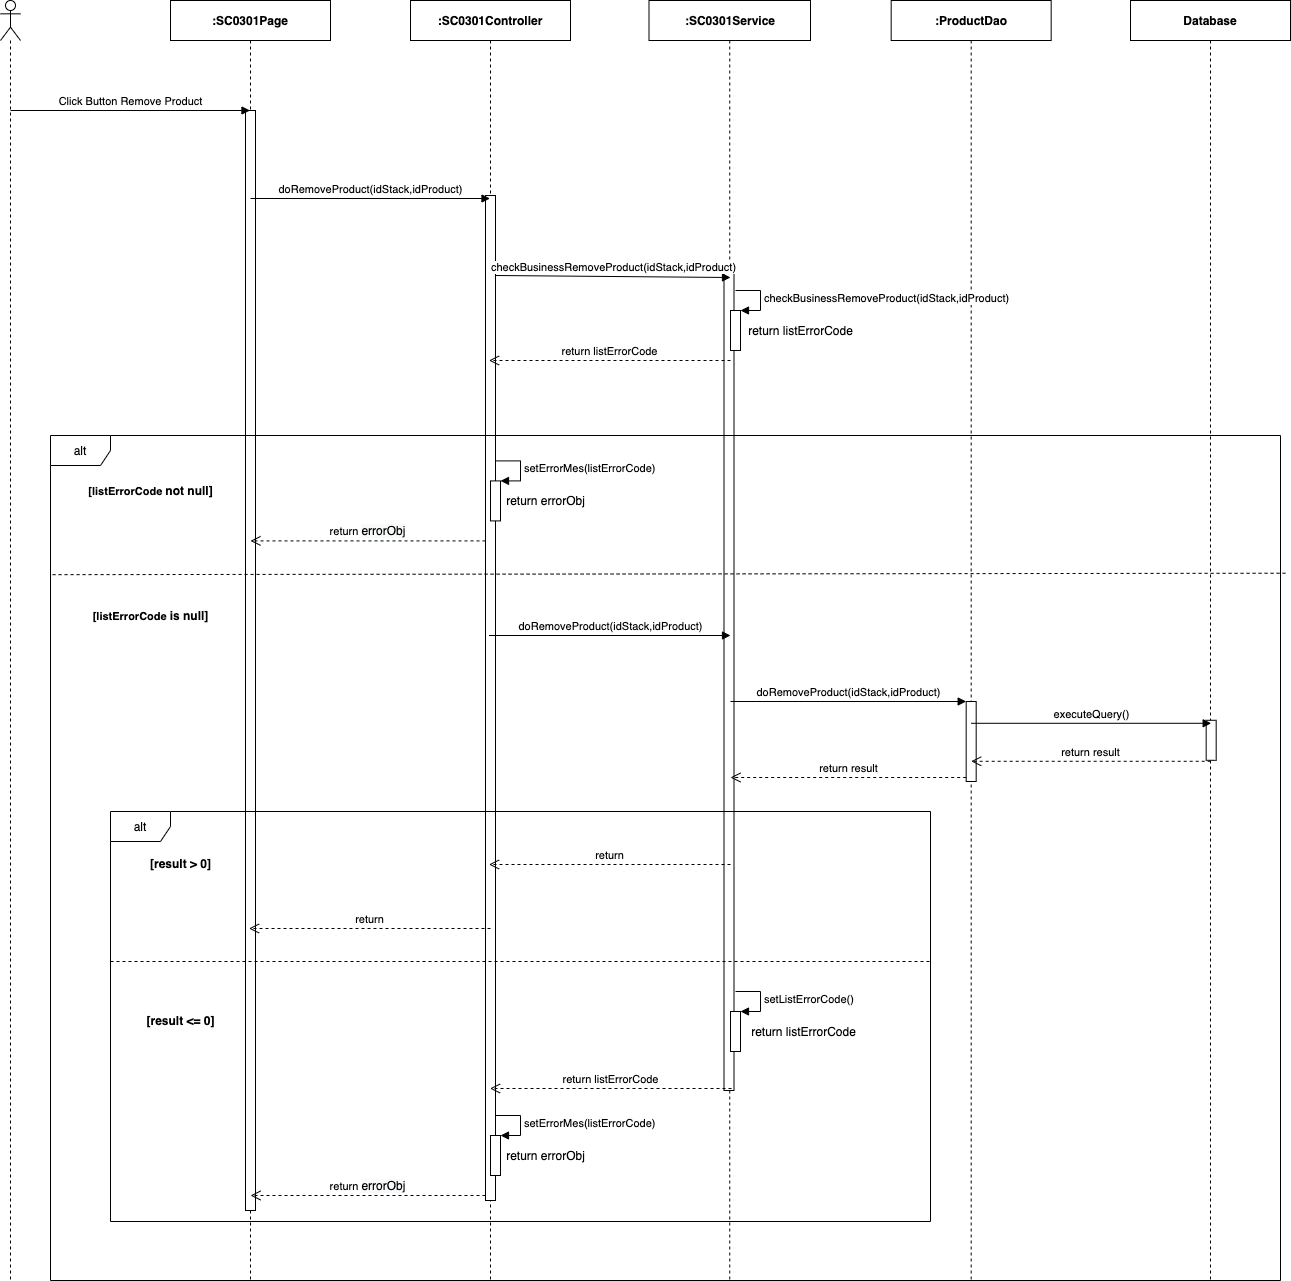

The diagram above was exported from draw.io. Its source (the exported page's mxGraphModel, read from the mxfile embedded in the PNG):
<mxGraphModel dx="1346" dy="748" grid="1" gridSize="10" guides="1" tooltips="1" connect="1" arrows="1" fold="1" page="1" pageScale="1" pageWidth="850" pageHeight="1100" math="0" shadow="0">
  <root>
    <mxCell id="efr9kY0L3qVOQwJsgQdq-0" />
    <mxCell id="efr9kY0L3qVOQwJsgQdq-1" parent="efr9kY0L3qVOQwJsgQdq-0" />
    <mxCell id="aiW7y2qFuX8neyT_G-yD-0" value="" style="shape=umlLifeline;participant=umlActor;perimeter=lifelinePerimeter;whiteSpace=wrap;html=1;container=1;collapsible=0;recursiveResize=0;verticalAlign=top;spacingTop=36;outlineConnect=0;" parent="efr9kY0L3qVOQwJsgQdq-1" vertex="1">
      <mxGeometry x="310" y="80" width="20" height="1280" as="geometry" />
    </mxCell>
    <mxCell id="aiW7y2qFuX8neyT_G-yD-1" value="&lt;b&gt;:SC0301Page&lt;/b&gt;" style="shape=umlLifeline;perimeter=lifelinePerimeter;whiteSpace=wrap;html=1;container=1;collapsible=0;recursiveResize=0;outlineConnect=0;" parent="efr9kY0L3qVOQwJsgQdq-1" vertex="1">
      <mxGeometry x="480" y="80" width="160" height="1280" as="geometry" />
    </mxCell>
    <mxCell id="aiW7y2qFuX8neyT_G-yD-2" value="" style="html=1;points=[];perimeter=orthogonalPerimeter;" parent="aiW7y2qFuX8neyT_G-yD-1" vertex="1">
      <mxGeometry x="75" y="110" width="10" height="1100" as="geometry" />
    </mxCell>
    <mxCell id="aiW7y2qFuX8neyT_G-yD-3" value="&lt;b&gt;:ProductDao&lt;/b&gt;" style="shape=umlLifeline;perimeter=lifelinePerimeter;whiteSpace=wrap;html=1;container=1;collapsible=0;recursiveResize=0;outlineConnect=0;" parent="efr9kY0L3qVOQwJsgQdq-1" vertex="1">
      <mxGeometry x="1200.68" y="80" width="160" height="1280" as="geometry" />
    </mxCell>
    <mxCell id="aiW7y2qFuX8neyT_G-yD-4" value="&lt;b&gt;:&lt;/b&gt;&lt;b&gt;SC0301&lt;/b&gt;&lt;b&gt;Service&lt;/b&gt;" style="shape=umlLifeline;perimeter=lifelinePerimeter;whiteSpace=wrap;html=1;container=1;collapsible=0;recursiveResize=0;outlineConnect=0;" parent="efr9kY0L3qVOQwJsgQdq-1" vertex="1">
      <mxGeometry x="958.5" y="80" width="161.5" height="1280" as="geometry" />
    </mxCell>
    <mxCell id="aiW7y2qFuX8neyT_G-yD-5" value="" style="html=1;points=[];perimeter=orthogonalPerimeter;" parent="aiW7y2qFuX8neyT_G-yD-4" vertex="1">
      <mxGeometry x="75" y="270" width="10" height="820" as="geometry" />
    </mxCell>
    <mxCell id="aiW7y2qFuX8neyT_G-yD-6" value="&lt;b&gt;:SC0301Controller&lt;/b&gt;" style="shape=umlLifeline;perimeter=lifelinePerimeter;whiteSpace=wrap;html=1;container=1;collapsible=0;recursiveResize=0;outlineConnect=0;" parent="efr9kY0L3qVOQwJsgQdq-1" vertex="1">
      <mxGeometry x="720" y="80" width="160" height="1280" as="geometry" />
    </mxCell>
    <mxCell id="aiW7y2qFuX8neyT_G-yD-7" value="" style="html=1;points=[];perimeter=orthogonalPerimeter;" parent="aiW7y2qFuX8neyT_G-yD-6" vertex="1">
      <mxGeometry x="75" y="195" width="10" height="1005" as="geometry" />
    </mxCell>
    <mxCell id="aiW7y2qFuX8neyT_G-yD-8" value="Click Button Remove Product" style="html=1;verticalAlign=bottom;endArrow=block;" parent="efr9kY0L3qVOQwJsgQdq-1" target="aiW7y2qFuX8neyT_G-yD-1" edge="1">
      <mxGeometry width="80" relative="1" as="geometry">
        <mxPoint x="320" y="190" as="sourcePoint" />
        <mxPoint x="400" y="190" as="targetPoint" />
      </mxGeometry>
    </mxCell>
    <mxCell id="aiW7y2qFuX8neyT_G-yD-9" value="doRemoveProduct(idStack,idProduct)" style="html=1;verticalAlign=bottom;endArrow=block;" parent="efr9kY0L3qVOQwJsgQdq-1" edge="1">
      <mxGeometry width="80" relative="1" as="geometry">
        <mxPoint x="560" y="278" as="sourcePoint" />
        <mxPoint x="799.5" y="278" as="targetPoint" />
      </mxGeometry>
    </mxCell>
    <mxCell id="aiW7y2qFuX8neyT_G-yD-10" value="checkBusinessRemoveProduct(idStack,idProduct)" style="html=1;verticalAlign=bottom;endArrow=block;" parent="efr9kY0L3qVOQwJsgQdq-1" edge="1">
      <mxGeometry relative="1" as="geometry">
        <mxPoint x="805" y="354.9999999999998" as="sourcePoint" />
        <mxPoint x="1040" y="357" as="targetPoint" />
      </mxGeometry>
    </mxCell>
    <mxCell id="aiW7y2qFuX8neyT_G-yD-11" value="return listErrorCode" style="html=1;verticalAlign=bottom;endArrow=open;dashed=1;endSize=8;" parent="efr9kY0L3qVOQwJsgQdq-1" edge="1">
      <mxGeometry relative="1" as="geometry">
        <mxPoint x="798.5" y="439.9999999999998" as="targetPoint" />
        <mxPoint x="1040" y="440" as="sourcePoint" />
      </mxGeometry>
    </mxCell>
    <mxCell id="aiW7y2qFuX8neyT_G-yD-17" value="doRemoveProduct(idStack,idProduct)" style="html=1;verticalAlign=bottom;endArrow=block;" parent="efr9kY0L3qVOQwJsgQdq-1" edge="1">
      <mxGeometry relative="1" as="geometry">
        <mxPoint x="798.5" y="715" as="sourcePoint" />
        <mxPoint x="1040" y="715" as="targetPoint" />
      </mxGeometry>
    </mxCell>
    <mxCell id="aiW7y2qFuX8neyT_G-yD-19" value="" style="html=1;points=[];perimeter=orthogonalPerimeter;" parent="efr9kY0L3qVOQwJsgQdq-1" vertex="1">
      <mxGeometry x="1040" y="390" width="10" height="40" as="geometry" />
    </mxCell>
    <mxCell id="aiW7y2qFuX8neyT_G-yD-20" value="&lt;span style=&quot;text-align: center&quot;&gt;checkBusinessRemove&lt;/span&gt;&lt;span style=&quot;text-align: center&quot;&gt;Product(idStack,idProduct&lt;/span&gt;&lt;span style=&quot;text-align: center&quot;&gt;)&lt;/span&gt;" style="edgeStyle=orthogonalEdgeStyle;html=1;align=left;spacingLeft=2;endArrow=block;rounded=0;entryX=1;entryY=0;" parent="efr9kY0L3qVOQwJsgQdq-1" target="aiW7y2qFuX8neyT_G-yD-19" edge="1">
      <mxGeometry relative="1" as="geometry">
        <mxPoint x="1045" y="369.9999999999998" as="sourcePoint" />
        <Array as="points">
          <mxPoint x="1070" y="370" />
        </Array>
      </mxGeometry>
    </mxCell>
    <mxCell id="aiW7y2qFuX8neyT_G-yD-21" value="return listErrorCode" style="text;html=1;align=center;verticalAlign=middle;resizable=0;points=[];autosize=1;" parent="efr9kY0L3qVOQwJsgQdq-1" vertex="1">
      <mxGeometry x="1050" y="400" width="120" height="20" as="geometry" />
    </mxCell>
    <mxCell id="aiW7y2qFuX8neyT_G-yD-22" value="" style="html=1;points=[];perimeter=orthogonalPerimeter;" parent="efr9kY0L3qVOQwJsgQdq-1" vertex="1">
      <mxGeometry x="1275.68" y="781" width="10" height="80" as="geometry" />
    </mxCell>
    <mxCell id="aiW7y2qFuX8neyT_G-yD-23" value="doRemoveProduct(idStack,idProduct)" style="html=1;verticalAlign=bottom;endArrow=block;entryX=0;entryY=0;" parent="efr9kY0L3qVOQwJsgQdq-1" target="aiW7y2qFuX8neyT_G-yD-22" edge="1">
      <mxGeometry relative="1" as="geometry">
        <mxPoint x="1040.0035294117652" y="781" as="sourcePoint" />
      </mxGeometry>
    </mxCell>
    <mxCell id="aiW7y2qFuX8neyT_G-yD-24" value="return result" style="html=1;verticalAlign=bottom;endArrow=open;dashed=1;endSize=8;exitX=0;exitY=0.95;" parent="efr9kY0L3qVOQwJsgQdq-1" source="aiW7y2qFuX8neyT_G-yD-22" edge="1">
      <mxGeometry relative="1" as="geometry">
        <mxPoint x="1040.0035294117652" y="857" as="targetPoint" />
      </mxGeometry>
    </mxCell>
    <mxCell id="g1cOWwKt2MM6gc_QFWoy-0" value="&lt;b&gt;Database&lt;/b&gt;" style="shape=umlLifeline;perimeter=lifelinePerimeter;whiteSpace=wrap;html=1;container=1;collapsible=0;recursiveResize=0;outlineConnect=0;" parent="efr9kY0L3qVOQwJsgQdq-1" vertex="1">
      <mxGeometry x="1440" y="80" width="160" height="1280" as="geometry" />
    </mxCell>
    <mxCell id="g1cOWwKt2MM6gc_QFWoy-1" value="" style="html=1;points=[];perimeter=orthogonalPerimeter;" parent="g1cOWwKt2MM6gc_QFWoy-0" vertex="1">
      <mxGeometry x="75.68" y="719.79" width="10" height="40" as="geometry" />
    </mxCell>
    <mxCell id="g1cOWwKt2MM6gc_QFWoy-2" value="executeQuery()" style="html=1;verticalAlign=bottom;endArrow=block;" parent="efr9kY0L3qVOQwJsgQdq-1" edge="1">
      <mxGeometry relative="1" as="geometry">
        <mxPoint x="1280.6799999999998" y="802.79" as="sourcePoint" />
        <mxPoint x="1520.6799999999998" y="802.79" as="targetPoint" />
      </mxGeometry>
    </mxCell>
    <mxCell id="g1cOWwKt2MM6gc_QFWoy-3" value="return result" style="html=1;verticalAlign=bottom;endArrow=open;dashed=1;endSize=8;" parent="efr9kY0L3qVOQwJsgQdq-1" edge="1">
      <mxGeometry relative="1" as="geometry">
        <mxPoint x="1280.6799999999998" y="840.7899999999997" as="targetPoint" />
        <mxPoint x="1520.1800000000003" y="840.7899999999997" as="sourcePoint" />
      </mxGeometry>
    </mxCell>
    <mxCell id="g1cOWwKt2MM6gc_QFWoy-4" value="alt" style="shape=umlFrame;whiteSpace=wrap;html=1;" parent="efr9kY0L3qVOQwJsgQdq-1" vertex="1">
      <mxGeometry x="360" y="515" width="1230" height="845" as="geometry" />
    </mxCell>
    <mxCell id="g1cOWwKt2MM6gc_QFWoy-5" value="&lt;b&gt;&lt;span style=&quot;font-size: 11px ; background-color: rgb(255 , 255 , 255)&quot;&gt;[listErrorCode&amp;nbsp;&lt;/span&gt;not null]&lt;/b&gt;" style="text;html=1;align=center;verticalAlign=middle;resizable=0;points=[];autosize=1;" parent="efr9kY0L3qVOQwJsgQdq-1" vertex="1">
      <mxGeometry x="390" y="560.4100000000001" width="140" height="20" as="geometry" />
    </mxCell>
    <mxCell id="g1cOWwKt2MM6gc_QFWoy-6" value="" style="html=1;points=[];perimeter=orthogonalPerimeter;" parent="efr9kY0L3qVOQwJsgQdq-1" vertex="1">
      <mxGeometry x="800" y="560.4100000000001" width="10" height="40" as="geometry" />
    </mxCell>
    <mxCell id="g1cOWwKt2MM6gc_QFWoy-7" value="setErrorMes(listErrorCode)" style="edgeStyle=orthogonalEdgeStyle;html=1;align=left;spacingLeft=2;endArrow=block;rounded=0;entryX=1;entryY=0;" parent="efr9kY0L3qVOQwJsgQdq-1" target="g1cOWwKt2MM6gc_QFWoy-6" edge="1">
      <mxGeometry relative="1" as="geometry">
        <mxPoint x="805" y="540.4100000000001" as="sourcePoint" />
        <Array as="points">
          <mxPoint x="830" y="540.4100000000001" />
        </Array>
      </mxGeometry>
    </mxCell>
    <mxCell id="g1cOWwKt2MM6gc_QFWoy-8" value="return&amp;nbsp;&lt;span style=&quot;font-size: 12px ; background-color: rgb(248 , 249 , 250)&quot;&gt;errorObj&lt;/span&gt;" style="html=1;verticalAlign=bottom;endArrow=open;dashed=1;endSize=8;" parent="efr9kY0L3qVOQwJsgQdq-1" edge="1">
      <mxGeometry relative="1" as="geometry">
        <mxPoint x="795" y="620.4100000000001" as="sourcePoint" />
        <mxPoint x="560" y="620.4100000000001" as="targetPoint" />
      </mxGeometry>
    </mxCell>
    <mxCell id="g1cOWwKt2MM6gc_QFWoy-9" value="return errorObj" style="text;html=1;align=center;verticalAlign=middle;resizable=0;points=[];autosize=1;" parent="efr9kY0L3qVOQwJsgQdq-1" vertex="1">
      <mxGeometry x="810" y="570.41" width="90" height="20" as="geometry" />
    </mxCell>
    <mxCell id="g1cOWwKt2MM6gc_QFWoy-10" value="" style="endArrow=none;dashed=1;html=1;exitX=0.002;exitY=0.144;exitDx=0;exitDy=0;exitPerimeter=0;entryX=1.004;entryY=0.163;entryDx=0;entryDy=0;entryPerimeter=0;" parent="efr9kY0L3qVOQwJsgQdq-1" target="g1cOWwKt2MM6gc_QFWoy-4" edge="1">
      <mxGeometry width="50" height="50" relative="1" as="geometry">
        <mxPoint x="362.0800000000004" y="654.1599999999999" as="sourcePoint" />
        <mxPoint x="1402.0800000000004" y="655.05" as="targetPoint" />
      </mxGeometry>
    </mxCell>
    <mxCell id="g1cOWwKt2MM6gc_QFWoy-11" value="&lt;b&gt;&lt;span style=&quot;font-size: 11px ; background-color: rgb(255 , 255 , 255)&quot;&gt;[listErrorCode&amp;nbsp;&lt;/span&gt;is null]&lt;/b&gt;" style="text;html=1;align=center;verticalAlign=middle;resizable=0;points=[];autosize=1;" parent="efr9kY0L3qVOQwJsgQdq-1" vertex="1">
      <mxGeometry x="395" y="685" width="130" height="20" as="geometry" />
    </mxCell>
    <mxCell id="g1cOWwKt2MM6gc_QFWoy-12" value="alt" style="shape=umlFrame;whiteSpace=wrap;html=1;" parent="efr9kY0L3qVOQwJsgQdq-1" vertex="1">
      <mxGeometry x="420" y="891" width="820" height="410" as="geometry" />
    </mxCell>
    <mxCell id="g1cOWwKt2MM6gc_QFWoy-13" value="" style="html=1;points=[];perimeter=orthogonalPerimeter;" parent="efr9kY0L3qVOQwJsgQdq-1" vertex="1">
      <mxGeometry x="1040" y="1091" width="10" height="40" as="geometry" />
    </mxCell>
    <mxCell id="g1cOWwKt2MM6gc_QFWoy-14" value="setListErrorCode()" style="edgeStyle=orthogonalEdgeStyle;html=1;align=left;spacingLeft=2;endArrow=block;rounded=0;entryX=1;entryY=0;" parent="efr9kY0L3qVOQwJsgQdq-1" target="g1cOWwKt2MM6gc_QFWoy-13" edge="1">
      <mxGeometry relative="1" as="geometry">
        <mxPoint x="1045" y="1071" as="sourcePoint" />
        <Array as="points">
          <mxPoint x="1070" y="1071" />
        </Array>
      </mxGeometry>
    </mxCell>
    <mxCell id="g1cOWwKt2MM6gc_QFWoy-15" value="return listErrorCode" style="text;html=1;align=center;verticalAlign=middle;resizable=0;points=[];autosize=1;" parent="efr9kY0L3qVOQwJsgQdq-1" vertex="1">
      <mxGeometry x="1053" y="1101" width="120" height="20" as="geometry" />
    </mxCell>
    <mxCell id="g1cOWwKt2MM6gc_QFWoy-16" value="return listErrorCode" style="html=1;verticalAlign=bottom;endArrow=open;dashed=1;endSize=8;" parent="efr9kY0L3qVOQwJsgQdq-1" edge="1">
      <mxGeometry relative="1" as="geometry">
        <mxPoint x="799.5" y="1168" as="targetPoint" />
        <mxPoint x="1041" y="1168" as="sourcePoint" />
      </mxGeometry>
    </mxCell>
    <mxCell id="g1cOWwKt2MM6gc_QFWoy-17" value="" style="html=1;points=[];perimeter=orthogonalPerimeter;" parent="efr9kY0L3qVOQwJsgQdq-1" vertex="1">
      <mxGeometry x="800" y="1215" width="10" height="40" as="geometry" />
    </mxCell>
    <mxCell id="g1cOWwKt2MM6gc_QFWoy-18" value="setErrorMes(listErrorCode)" style="edgeStyle=orthogonalEdgeStyle;html=1;align=left;spacingLeft=2;endArrow=block;rounded=0;entryX=1;entryY=0;" parent="efr9kY0L3qVOQwJsgQdq-1" target="g1cOWwKt2MM6gc_QFWoy-17" edge="1">
      <mxGeometry relative="1" as="geometry">
        <mxPoint x="805" y="1195" as="sourcePoint" />
        <Array as="points">
          <mxPoint x="830" y="1195" />
        </Array>
      </mxGeometry>
    </mxCell>
    <mxCell id="g1cOWwKt2MM6gc_QFWoy-19" value="return&amp;nbsp;&lt;span style=&quot;font-size: 12px ; background-color: rgb(248 , 249 , 250)&quot;&gt;errorObj&lt;/span&gt;" style="html=1;verticalAlign=bottom;endArrow=open;dashed=1;endSize=8;" parent="efr9kY0L3qVOQwJsgQdq-1" edge="1">
      <mxGeometry relative="1" as="geometry">
        <mxPoint x="795" y="1275" as="sourcePoint" />
        <mxPoint x="560" y="1275" as="targetPoint" />
      </mxGeometry>
    </mxCell>
    <mxCell id="g1cOWwKt2MM6gc_QFWoy-20" value="return errorObj" style="text;html=1;align=center;verticalAlign=middle;resizable=0;points=[];autosize=1;" parent="efr9kY0L3qVOQwJsgQdq-1" vertex="1">
      <mxGeometry x="810" y="1225" width="90" height="20" as="geometry" />
    </mxCell>
    <mxCell id="g1cOWwKt2MM6gc_QFWoy-21" value="[result &amp;gt; 0]" style="text;html=1;align=center;verticalAlign=middle;resizable=0;points=[];autosize=1;fontStyle=1" parent="efr9kY0L3qVOQwJsgQdq-1" vertex="1">
      <mxGeometry x="450" y="933" width="80" height="20" as="geometry" />
    </mxCell>
    <mxCell id="g1cOWwKt2MM6gc_QFWoy-22" value="return" style="html=1;verticalAlign=bottom;endArrow=open;dashed=1;endSize=8;" parent="efr9kY0L3qVOQwJsgQdq-1" edge="1">
      <mxGeometry relative="1" as="geometry">
        <mxPoint x="798.5" y="944" as="targetPoint" />
        <mxPoint x="1040" y="944" as="sourcePoint" />
      </mxGeometry>
    </mxCell>
    <mxCell id="g1cOWwKt2MM6gc_QFWoy-23" value="" style="endArrow=none;dashed=1;html=1;" parent="efr9kY0L3qVOQwJsgQdq-1" edge="1">
      <mxGeometry width="50" height="50" relative="1" as="geometry">
        <mxPoint x="420" y="1041.0000000000005" as="sourcePoint" />
        <mxPoint x="1240" y="1041.0000000000005" as="targetPoint" />
      </mxGeometry>
    </mxCell>
    <mxCell id="g1cOWwKt2MM6gc_QFWoy-24" value="[result &amp;lt;= 0]" style="text;html=1;align=center;verticalAlign=middle;resizable=0;points=[];autosize=1;fontStyle=1" parent="efr9kY0L3qVOQwJsgQdq-1" vertex="1">
      <mxGeometry x="450" y="1090" width="80" height="20" as="geometry" />
    </mxCell>
    <mxCell id="g1cOWwKt2MM6gc_QFWoy-25" value="return" style="html=1;verticalAlign=bottom;endArrow=open;dashed=1;endSize=8;" parent="efr9kY0L3qVOQwJsgQdq-1" edge="1">
      <mxGeometry relative="1" as="geometry">
        <mxPoint x="558.5" y="1007.9999999999998" as="targetPoint" />
        <mxPoint x="800" y="1007.9999999999998" as="sourcePoint" />
      </mxGeometry>
    </mxCell>
  </root>
</mxGraphModel>